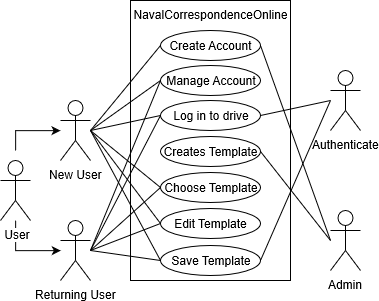

The diagram above was exported from draw.io. Its source (the exported page's mxGraphModel, read from the mxfile embedded in the PNG):
<mxGraphModel grid="1" dx="622" dy="473" gridSize="10" guides="1" tooltips="1" connect="1" arrows="1" fold="1" page="1" pageScale="1" pageWidth="850" pageHeight="1100" math="0" shadow="0">
  <root>
    <mxCell id="0" />
    <mxCell id="1" parent="0" />
    <mxCell id="NsFazdT_GV8dCOQRJ7GO-36" value="" parent="1" style="rounded=0;whiteSpace=wrap;html=1;" vertex="1">
      <mxGeometry as="geometry" x="150" y="50" width="160" height="280" />
    </mxCell>
    <mxCell id="NsFazdT_GV8dCOQRJ7GO-1" value="New User" parent="1" style="shape=umlActor;verticalLabelPosition=bottom;labelBackgroundColor=#ffffff;verticalAlign=top;html=1;outlineConnect=0;" vertex="1">
      <mxGeometry as="geometry" x="80" y="150" width="30" height="60" />
    </mxCell>
    <mxCell id="NsFazdT_GV8dCOQRJ7GO-2" value="Returning User" parent="1" style="shape=umlActor;verticalLabelPosition=bottom;labelBackgroundColor=#ffffff;verticalAlign=top;html=1;outlineConnect=0;" vertex="1">
      <mxGeometry as="geometry" x="80" y="270" width="30" height="60" />
    </mxCell>
    <mxCell id="NsFazdT_GV8dCOQRJ7GO-9" parent="1" style="edgeStyle=orthogonalEdgeStyle;rounded=0;orthogonalLoop=1;jettySize=auto;html=1;" edge="1" target="NsFazdT_GV8dCOQRJ7GO-1">
      <mxGeometry as="geometry" relative="1">
        <mxPoint as="sourcePoint" x="35" y="200" />
        <Array as="points">
          <mxPoint x="35" y="180" />
        </Array>
      </mxGeometry>
    </mxCell>
    <mxCell id="NsFazdT_GV8dCOQRJ7GO-10" parent="1" style="edgeStyle=orthogonalEdgeStyle;rounded=0;orthogonalLoop=1;jettySize=auto;html=1;" edge="1" source="NsFazdT_GV8dCOQRJ7GO-7">
      <mxGeometry as="geometry" relative="1">
        <mxPoint as="sourcePoint" x="40" y="280" />
        <mxPoint as="targetPoint" x="80" y="300" />
        <Array as="points">
          <mxPoint x="35" y="300" />
        </Array>
      </mxGeometry>
    </mxCell>
    <mxCell id="NsFazdT_GV8dCOQRJ7GO-7" value="&amp;nbsp;User" parent="1" style="shape=umlActor;verticalLabelPosition=bottom;labelBackgroundColor=#ffffff;verticalAlign=top;html=1;outlineConnect=0;" vertex="1">
      <mxGeometry as="geometry" x="20" y="210" width="30" height="60" />
    </mxCell>
    <mxCell id="NsFazdT_GV8dCOQRJ7GO-12" value="Choose Template" parent="1" style="ellipse;whiteSpace=wrap;html=1;" vertex="1">
      <mxGeometry as="geometry" x="180" y="222" width="100" height="30" />
    </mxCell>
    <mxCell id="NsFazdT_GV8dCOQRJ7GO-13" value="Edit Template" parent="1" style="ellipse;whiteSpace=wrap;html=1;" vertex="1">
      <mxGeometry as="geometry" x="180" y="258" width="100" height="30" />
    </mxCell>
    <mxCell id="NsFazdT_GV8dCOQRJ7GO-14" value="Save Template" parent="1" style="ellipse;whiteSpace=wrap;html=1;" vertex="1">
      <mxGeometry as="geometry" x="180" y="295" width="100" height="30" />
    </mxCell>
    <mxCell id="NsFazdT_GV8dCOQRJ7GO-15" value="Admin" parent="1" style="shape=umlActor;verticalLabelPosition=bottom;labelBackgroundColor=#ffffff;verticalAlign=top;html=1;outlineConnect=0;" vertex="1">
      <mxGeometry as="geometry" x="350" y="260" width="30" height="60" />
    </mxCell>
    <mxCell id="NsFazdT_GV8dCOQRJ7GO-18" value="Creates Template" parent="1" style="ellipse;whiteSpace=wrap;html=1;" vertex="1">
      <mxGeometry as="geometry" x="180" y="186" width="100" height="30" />
    </mxCell>
    <mxCell id="NsFazdT_GV8dCOQRJ7GO-19" value="Authenticate" parent="1" style="shape=umlActor;verticalLabelPosition=bottom;labelBackgroundColor=#ffffff;verticalAlign=top;html=1;outlineConnect=0;" vertex="1">
      <mxGeometry as="geometry" x="350" y="120" width="30" height="60" />
    </mxCell>
    <mxCell id="NsFazdT_GV8dCOQRJ7GO-20" value="" parent="1" style="endArrow=none;html=1;exitX=1;exitY=0.5;exitDx=0;exitDy=0;" edge="1" source="NsFazdT_GV8dCOQRJ7GO-14">
      <mxGeometry as="geometry" width="50" height="50" relative="1">
        <mxPoint as="sourcePoint" x="50" y="440" />
        <mxPoint as="targetPoint" x="350" y="150" />
      </mxGeometry>
    </mxCell>
    <mxCell id="NsFazdT_GV8dCOQRJ7GO-21" value="" parent="1" style="endArrow=none;html=1;exitX=0;exitY=0.5;exitDx=0;exitDy=0;" edge="1" source="NsFazdT_GV8dCOQRJ7GO-12">
      <mxGeometry as="geometry" width="50" height="50" relative="1">
        <mxPoint as="sourcePoint" x="50" y="440" />
        <mxPoint as="targetPoint" x="110" y="180" />
      </mxGeometry>
    </mxCell>
    <mxCell id="NsFazdT_GV8dCOQRJ7GO-22" value="" parent="1" style="endArrow=none;html=1;exitX=0;exitY=0.5;exitDx=0;exitDy=0;" edge="1" source="NsFazdT_GV8dCOQRJ7GO-12">
      <mxGeometry as="geometry" width="50" height="50" relative="1">
        <mxPoint as="sourcePoint" x="190" y="230" />
        <mxPoint as="targetPoint" x="110" y="300" />
      </mxGeometry>
    </mxCell>
    <mxCell id="NsFazdT_GV8dCOQRJ7GO-23" value="" parent="1" style="endArrow=none;html=1;exitX=0;exitY=0.5;exitDx=0;exitDy=0;" edge="1" source="NsFazdT_GV8dCOQRJ7GO-13">
      <mxGeometry as="geometry" width="50" height="50" relative="1">
        <mxPoint as="sourcePoint" x="190" y="145" />
        <mxPoint as="targetPoint" x="110" y="180" />
      </mxGeometry>
    </mxCell>
    <mxCell id="NsFazdT_GV8dCOQRJ7GO-24" value="" parent="1" style="endArrow=none;html=1;exitX=0;exitY=0.5;exitDx=0;exitDy=0;" edge="1" source="NsFazdT_GV8dCOQRJ7GO-14">
      <mxGeometry as="geometry" width="50" height="50" relative="1">
        <mxPoint as="sourcePoint" x="190" y="190" />
        <mxPoint as="targetPoint" x="110" y="180" />
      </mxGeometry>
    </mxCell>
    <mxCell id="NsFazdT_GV8dCOQRJ7GO-25" value="" parent="1" style="endArrow=none;html=1;exitX=0;exitY=0.5;exitDx=0;exitDy=0;" edge="1" source="NsFazdT_GV8dCOQRJ7GO-13">
      <mxGeometry as="geometry" width="50" height="50" relative="1">
        <mxPoint as="sourcePoint" x="190" y="145" />
        <mxPoint as="targetPoint" x="110" y="300" />
      </mxGeometry>
    </mxCell>
    <mxCell id="NsFazdT_GV8dCOQRJ7GO-26" value="" parent="1" style="endArrow=none;html=1;exitX=0;exitY=0.5;exitDx=0;exitDy=0;" edge="1" source="NsFazdT_GV8dCOQRJ7GO-14">
      <mxGeometry as="geometry" width="50" height="50" relative="1">
        <mxPoint as="sourcePoint" x="190" y="190" />
        <mxPoint as="targetPoint" x="110" y="300" />
      </mxGeometry>
    </mxCell>
    <mxCell id="NsFazdT_GV8dCOQRJ7GO-28" value="Create Account" parent="1" style="ellipse;whiteSpace=wrap;html=1;" vertex="1">
      <mxGeometry as="geometry" x="180" y="80" width="100" height="30" />
    </mxCell>
    <mxCell id="NsFazdT_GV8dCOQRJ7GO-29" value="" parent="1" style="endArrow=none;html=1;exitX=0;exitY=0.5;exitDx=0;exitDy=0;" edge="1" source="NsFazdT_GV8dCOQRJ7GO-28">
      <mxGeometry as="geometry" width="50" height="50" relative="1">
        <mxPoint as="sourcePoint" x="190" y="245" />
        <mxPoint as="targetPoint" x="110" y="180" />
      </mxGeometry>
    </mxCell>
    <mxCell id="NsFazdT_GV8dCOQRJ7GO-30" value="" parent="1" style="endArrow=none;html=1;exitX=1;exitY=0.5;exitDx=0;exitDy=0;" edge="1" source="NsFazdT_GV8dCOQRJ7GO-28">
      <mxGeometry as="geometry" width="50" height="50" relative="1">
        <mxPoint as="sourcePoint" x="290" y="330" />
        <mxPoint as="targetPoint" x="350" y="290" />
      </mxGeometry>
    </mxCell>
    <mxCell id="NsFazdT_GV8dCOQRJ7GO-31" value="" parent="1" style="endArrow=none;html=1;exitX=1;exitY=0.5;exitDx=0;exitDy=0;" edge="1" source="NsFazdT_GV8dCOQRJ7GO-18">
      <mxGeometry as="geometry" width="50" height="50" relative="1">
        <mxPoint as="sourcePoint" x="290" y="140" />
        <mxPoint as="targetPoint" x="350" y="290" />
      </mxGeometry>
    </mxCell>
    <mxCell id="NsFazdT_GV8dCOQRJ7GO-32" value="Log in to drive" parent="1" style="ellipse;whiteSpace=wrap;html=1;" vertex="1">
      <mxGeometry as="geometry" x="180" y="150" width="100" height="30" />
    </mxCell>
    <mxCell id="NsFazdT_GV8dCOQRJ7GO-33" value="" parent="1" style="endArrow=none;html=1;exitX=0;exitY=0.5;exitDx=0;exitDy=0;" edge="1" source="NsFazdT_GV8dCOQRJ7GO-32">
      <mxGeometry as="geometry" width="50" height="50" relative="1">
        <mxPoint as="sourcePoint" x="190" y="140" />
        <mxPoint as="targetPoint" x="110" y="180" />
      </mxGeometry>
    </mxCell>
    <mxCell id="NsFazdT_GV8dCOQRJ7GO-34" value="" parent="1" style="endArrow=none;html=1;exitX=0;exitY=0.5;exitDx=0;exitDy=0;" edge="1" source="NsFazdT_GV8dCOQRJ7GO-32">
      <mxGeometry as="geometry" width="50" height="50" relative="1">
        <mxPoint as="sourcePoint" x="190" y="175" />
        <mxPoint as="targetPoint" x="110" y="300" />
      </mxGeometry>
    </mxCell>
    <mxCell id="NsFazdT_GV8dCOQRJ7GO-35" value="" parent="1" style="endArrow=none;html=1;exitX=1;exitY=0.5;exitDx=0;exitDy=0;" edge="1" source="NsFazdT_GV8dCOQRJ7GO-32">
      <mxGeometry as="geometry" width="50" height="50" relative="1">
        <mxPoint as="sourcePoint" x="290" y="330" />
        <mxPoint as="targetPoint" x="350" y="150" />
      </mxGeometry>
    </mxCell>
    <mxCell id="NsFazdT_GV8dCOQRJ7GO-37" value="Manage Account" parent="1" style="ellipse;whiteSpace=wrap;html=1;" vertex="1">
      <mxGeometry as="geometry" x="180" y="115" width="100" height="30" />
    </mxCell>
    <mxCell id="NsFazdT_GV8dCOQRJ7GO-38" value="" parent="1" style="endArrow=none;html=1;exitX=0;exitY=0.5;exitDx=0;exitDy=0;" edge="1" source="NsFazdT_GV8dCOQRJ7GO-37">
      <mxGeometry as="geometry" width="50" height="50" relative="1">
        <mxPoint as="sourcePoint" x="190" y="105" />
        <mxPoint as="targetPoint" x="110" y="180" />
      </mxGeometry>
    </mxCell>
    <mxCell id="NsFazdT_GV8dCOQRJ7GO-39" value="" parent="1" style="endArrow=none;html=1;" edge="1">
      <mxGeometry as="geometry" width="50" height="50" relative="1">
        <mxPoint as="sourcePoint" x="180" y="130" />
        <mxPoint as="targetPoint" x="110" y="300" />
      </mxGeometry>
    </mxCell>
    <mxCell id="NsFazdT_GV8dCOQRJ7GO-40" value="NavalCorrespondenceOnline" parent="1" style="text;html=1;strokeColor=none;fillColor=none;align=center;verticalAlign=middle;whiteSpace=wrap;rounded=0;" vertex="1">
      <mxGeometry as="geometry" x="210" y="54" width="40" height="20" />
    </mxCell>
  </root>
</mxGraphModel>